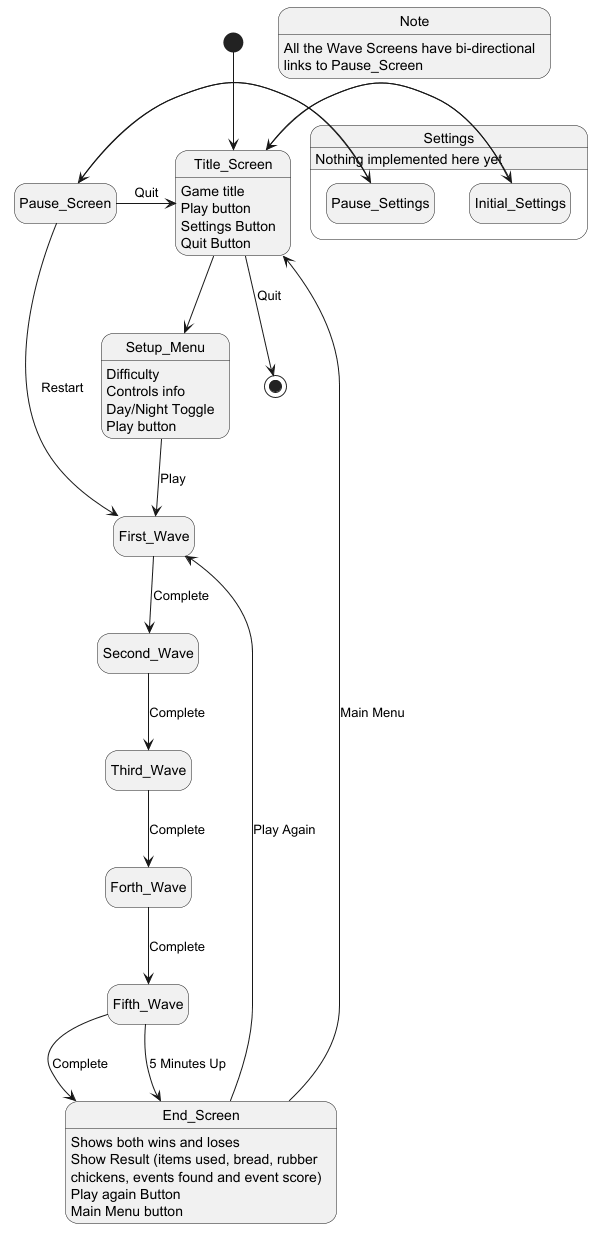

The diagram above was rendered by PlantUML. Its source (embedded in the PNG):
@startuml
hide empty description
state Settings {
    state Pause_Settings
    state Initial_Settings
}


[*] --> Title_Screen
Title_Screen --> [*] : Quit
Title_Screen : Game title
Title_Screen : Play button
Title_Screen : Settings Button
Title_Screen : Quit Button

Title_Screen -> Initial_Settings
Title_Screen --> Setup_Menu

Pause_Screen -> Pause_Settings
Pause_Screen -> Title_Screen : Quit
Pause_Screen -> First_Wave : Restart


Setup_Menu : Difficulty
Setup_Menu : Controls info
Setup_Menu : Day/Night Toggle
Setup_Menu : Play button

Setup_Menu --> First_Wave : Play

Initial_Settings -> Title_Screen
Pause_Settings -> Pause_Screen
Settings : Nothing implemented here yet

First_Wave --> Second_Wave : Complete

Second_Wave --> Third_Wave : Complete

Third_Wave --> Forth_Wave : Complete

Forth_Wave --> Fifth_Wave : Complete

Fifth_Wave --> End_Screen : Complete
Fifth_Wave --> End_Screen : 5 Minutes Up

End_Screen -> Title_Screen : Main Menu
End_Screen : Shows both wins and loses
End_Screen : Show Result (items used, bread, rubber
End_Screen : chickens, events found and event score)
End_Screen -> First_Wave : Play Again
End_Screen : Play again Button
End_Screen : Main Menu button

Note : All the Wave Screens have bi-directional
Note : links to Pause_Screen

@enduml